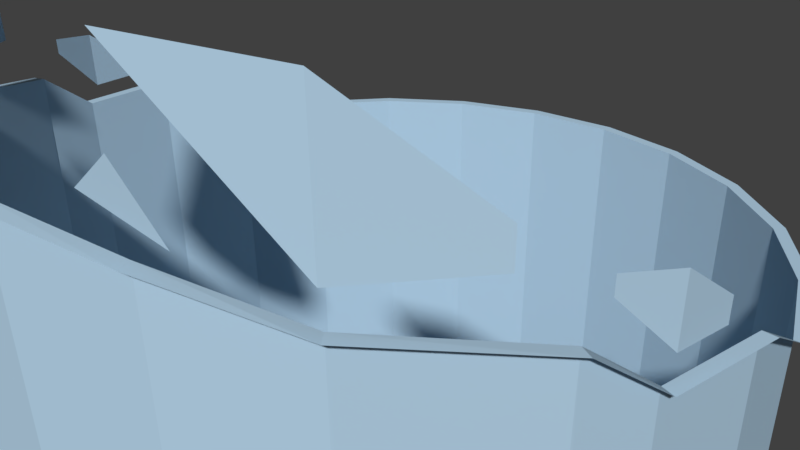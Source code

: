 # Source: border.blend  (saved by Blender 2.77.0; exported with 4.5.12 LTS)
import bpy
from mathutils import Matrix  # noqa: F401  (used for matrix-valued properties, if any)

bpy.ops.wm.read_factory_settings(use_empty=True)
scene = bpy.context.scene
scene.name = 'Scene'

# ---- collections
col_collection_1 = bpy.data.collections.new('Collection 1'); scene.collection.children.link(col_collection_1)
col_collection_1.hide_render = True
col_collection_1.hide_viewport = True
col_collection_2 = bpy.data.collections.new('Collection 2'); scene.collection.children.link(col_collection_2)

# ---- materials (node trees are filled in below, after node groups)
mat_mat_platform = bpy.data.materials.new('mat-platform')
mat_mat_platform.alpha_threshold = 0.0
mat_mat_platform.use_transparent_shadow = False
mat_mat_platform.diffuse_color = (0.457, 0.6434, 0.8, 1.0)
mat_mat_platform.specular_color = (0.9066, 1.0, 0.1077)
mat_mat_platform.roughness = 0.5
mat_mat_platform.specular_intensity = 1.0

# ---- material node trees

# ---- world
world_world = bpy.data.worlds.new('World'); scene.world = world_world
world_world.color = (0.05088, 0.05088, 0.05088)
world_world.use_sun_shadow = False
world_world.sun_shadow_jitter_overblur = 0.0
world_world.cycles.sampling_method = 'MANUAL'

# ---- cameras
cam_camera = bpy.data.cameras.new('Camera')
cam_camera.clip_end = 100.0
cam_camera.lens = 35.0
cam_camera.sensor_width = 32.0
cam_camera.sensor_height = 18.0
cam_camera.ortho_scale = 7.314
cam_camera.dof.focus_distance = 0.0
cam_camera.dof.aperture_fstop = 128.0

# ---- meshes
me_border = bpy.data.meshes.new('border')
me_border.from_pydata([(0.0, 5.0, -50.0), (0.0, 5.0, 0.3913), (1.294, 4.83, -50.0), (1.294, 4.83, 0.3913), (2.5, 4.33, -50.0), (2.5, 4.33, 0.3913), (3.536, 3.536, -50.0), (3.536, 3.536, 0.3913), (4.33, 2.5, -50.0), (4.33, 2.5, 0.3913), (4.83, 1.294, -50.0), (4.83, 1.294, 0.3913), (5.0, 3.775e-07, -50.0), (5.0, 4.768e-07, 1.19), (4.83, -1.294, -50.0), (4.83, -1.294, 1.19), (4.33, -2.5, -50.0), (4.563, -2.037, 1.785), (3.536, -3.536, -50.0), (3.536, -3.536, 2.11), (2.5, -4.33, -50.0), (2.5, -4.33, 2.559), (1.294, -4.83, -50.0), (1.294, -4.83, 2.816), (1.947e-06, -5.0, -50.0), (1.947e-06, -5.0, 2.887), (-1.294, -4.83, -50.0), (-1.294, -4.83, 2.816), (-2.5, -4.33, -50.0), (-2.5, -4.33, 2.559), (-3.536, -3.536, -50.0), (-3.536, -3.536, 2.11), (-4.33, -2.5, -50.0), (-4.563, -2.037, 1.785), (-4.83, -1.294, -50.0), (-4.83, -1.294, 1.19), (-5.0, -2.325e-06, -50.0), (-5.0, -2.384e-06, 1.19), (-4.83, 1.294, -50.0), (-4.83, 1.294, 0.3913), (-4.33, 2.5, -50.0), (-4.33, 2.5, 0.3913), (-3.536, 3.536, -50.0), (-3.536, 3.536, 0.3913), (-2.5, 4.33, -50.0), (-2.5, 4.33, 0.3913), (-1.294, 4.83, -50.0), (-1.294, 4.83, 0.3913), (-4.612, -1.741, 2.278), (-4.857, -1.151, 2.191), (-4.941, -0.5169, 1.728), (-4.612, -1.741, 2.079), (-4.857, -1.151, 1.438), (-4.941, -0.5169, 1.447), (-2.504, -4.362, 3.905), (-3.532, -3.558, 3.931), (-4.316, -2.514, 2.835), (-2.211, -4.486, 2.93), (-3.532, -3.558, 2.452), (-4.316, -2.514, 2.465), (1.947e-06, -5.0, 6.635), (1.294, -4.83, 3.643), (1.947e-06, -5.0, 3.252), (-1.294, -4.83, 3.647), (0.7955, -4.915, 5.562), (-0.7955, -4.915, 5.562), (0.8297, -4.915, 3.391), (-0.8297, -4.915, 3.393), (4.603, -1.741, 2.278), (4.848, -1.151, 2.191), (4.931, -0.5169, 1.728), (4.603, -1.741, 2.079), (4.848, -1.151, 1.438), (4.931, -0.5169, 1.447), (2.495, -4.362, 4.133), (3.522, -3.558, 3.931), (4.307, -2.514, 2.835), (-2.539, -4.387, 3.341), (3.522, -3.558, 2.452), (4.307, -2.514, 2.465), (-2.792, -4.17, 2.662), (2.189, -4.486, 3.034), (2.518, -4.387, 3.341), (2.771, -4.17, 2.662), (-6.385e-09, 5.159, 0.3913), (1.335, 4.983, 0.3913), (2.58, 4.468, 0.3913), (3.648, 3.648, 0.3913), (4.468, 2.579, 0.3913), (4.984, 1.335, 0.3913), (5.159, -0.0006142, 1.19), (4.984, -1.336, 1.19), (4.709, -2.103, 1.785), (3.648, -3.649, 2.11), (2.58, -4.469, 2.559), (1.335, -4.984, 2.816), (2.003e-06, -5.16, 2.887), (-1.335, -4.984, 2.816), (-2.58, -4.469, 2.559), (-3.648, -3.649, 2.11), (-4.709, -2.103, 1.785), (-4.984, -1.336, 1.19), (-5.159, -0.0006172, 1.19), (-4.984, 1.335, 0.3913), (-4.468, 2.579, 0.3913), (-3.648, 3.648, 0.3913), (-2.58, 4.468, 0.3913), (-1.335, 4.983, 0.3913)], [], [(0, 2, 3, 1), (2, 4, 5, 3), (4, 6, 7, 5), (6, 8, 9, 7), (8, 10, 11, 9), (10, 12, 13, 11), (12, 14, 15, 13), (14, 16, 17, 15), (16, 18, 19, 17), (18, 20, 21, 19), (20, 22, 23, 21), (22, 24, 25, 23), (24, 26, 27, 25), (26, 28, 29, 27), (28, 30, 31, 29), (30, 32, 33, 31), (32, 34, 35, 33), (34, 36, 37, 35), (36, 38, 39, 37), (38, 40, 41, 39), (40, 42, 43, 41), (42, 44, 45, 43), (44, 46, 47, 45), (46, 0, 1, 47), (54, 58, 55), (58, 59, 56, 55), (52, 53, 50, 49), (51, 52, 49, 48), (60, 64, 66, 62), (65, 67, 63), (64, 61, 66), (74, 75, 78), (78, 75, 76, 79), (72, 69, 70, 73), (71, 68, 69, 72), (57, 80, 77), (81, 82, 83), (60, 62, 67, 65), (19, 93, 92, 17), (37, 102, 101, 35), (11, 89, 88, 9), (29, 98, 97, 27), (47, 107, 106, 45), (3, 85, 84, 1), (21, 94, 93, 19), (39, 103, 102, 37), (13, 90, 89, 11), (31, 99, 98, 29), (1, 84, 107, 47), (5, 86, 85, 3), (23, 95, 94, 21), (41, 104, 103, 39), (15, 91, 90, 13), (33, 100, 99, 31), (7, 87, 86, 5), (25, 96, 95, 23), (43, 105, 104, 41), (17, 92, 91, 15), (35, 101, 100, 33), (9, 88, 87, 7), (27, 97, 96, 25), (45, 106, 105, 43)])
me_border.materials.append(mat_mat_platform)
me_border.use_remesh_preserve_volume = False
me_border.use_remesh_preserve_attributes = False
me_border.use_mirror_vertex_groups = False
me_border.update()

# ---- objects
ob_camera = bpy.data.objects.new('Camera', cam_camera)
ob_border = bpy.data.objects.new('border', me_border)

# ---- transforms, parenting, visibility, modifiers, constraints
ob_camera.location = (7.481, -6.508, 5.344)
ob_camera.rotation_euler = (1.109, 0.01082, 0.8149)
ob_camera.lock_rotations_4d = False
ob_camera.empty_display_type = 'ARROWS'
ob_camera.color = (0.0, 0.0, 0.0, 0.0)
ob_camera.display_type = 'WIRE'
ob_camera.lineart.crease_threshold = 0.0
ob_border.location = (0.0, 0.0, 0.0)
ob_border.lineart.crease_threshold = 0.0

# ---- collection membership
col_collection_1.objects.link(ob_camera)
col_collection_2.objects.link(ob_border)

# ---- scene / render settings (as saved in the file)
scene.camera = ob_camera
scene.frame_start = 1; scene.frame_end = 250; scene.frame_set(1)
scene.render.engine = 'BLENDER_EEVEE_NEXT'
scene.render.resolution_percentage = 50
scene.render.dither_intensity = 0.0
scene.cycles.use_denoising = False
scene.cycles.samples = 128
scene.cycles.sampling_pattern = 'TABULATED_SOBOL'
scene.cycles.light_sampling_threshold = 0.0
scene.cycles.use_adaptive_sampling = False
scene.cycles.use_light_tree = False
scene.cycles.blur_glossy = 0.0
scene.cycles.sample_clamp_indirect = 0.0
scene.view_settings.view_transform = 'Standard'
bpy.context.view_layer.update()

# ---- added for rendering (the .blend has no usable light): sun
light_auto_sun = bpy.data.lights.new('AutoSun', 'SUN')
light_auto_sun.energy = 3.0
light_auto_sun.angle = 0.0523599
ob_auto_sun = bpy.data.objects.new('AutoSun', light_auto_sun)
scene.collection.objects.link(ob_auto_sun)
ob_auto_sun.rotation_euler = (0.872665, 0.174533, 0.523599)
bpy.context.view_layer.update()
